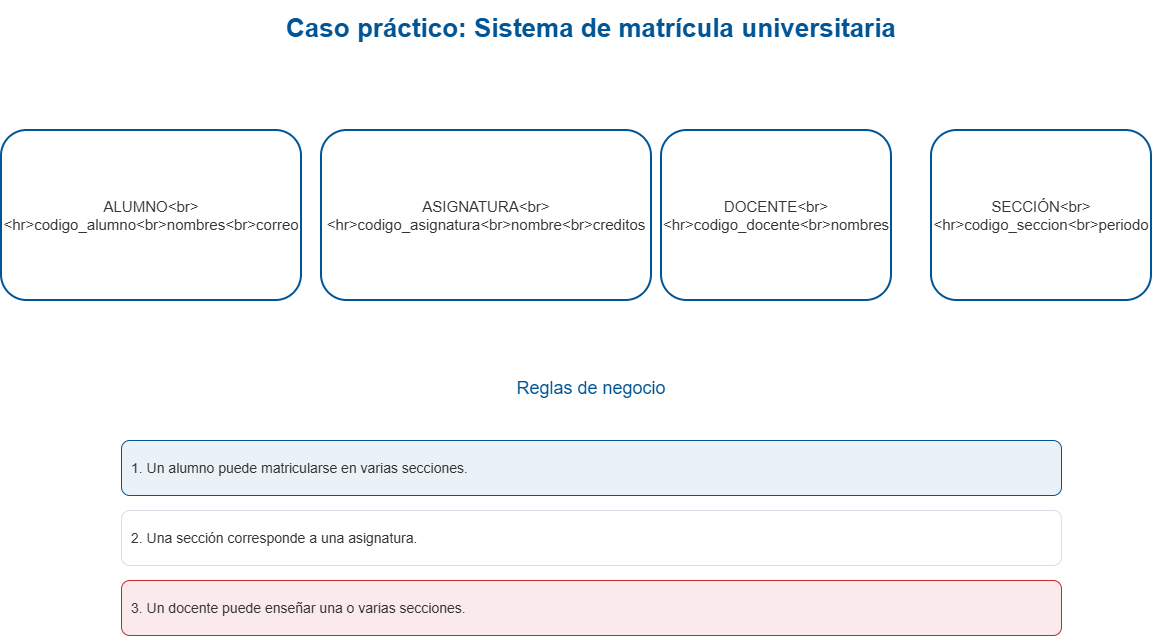

The diagram above was exported from draw.io. Its source (the exported page's mxGraphModel, read from the mxfile embedded in the PNG):
<mxGraphModel dx="1426" dy="841" grid="1" gridSize="10" guides="1" tooltips="1" connect="1" arrows="1" fold="1" page="1" pageScale="1" pageWidth="1200" pageHeight="760" math="0" shadow="0">
  <root>
    <mxCell id="0" />
    <mxCell id="1" parent="0" />
    <mxCell id="t" parent="1" style="text;html=1;align=center;verticalAlign=middle;fontSize=26;fontColor=#005596;fontFamily=Arial;whiteSpace=wrap;" value="&lt;b&gt;Caso práctico: Sistema de matrícula universitaria&lt;/b&gt;" vertex="1">
      <mxGeometry height="55" width="1080" x="60" y="25" as="geometry" />
    </mxCell>
    <mxCell id="c0" parent="1" style="rounded=1;whiteSpace=wrap;html=1;align=center;verticalAlign=middle;fillColor=#FFFFFF;strokeColor=#005596;strokeWidth=2;fontColor=#333333;fontFamily=Arial;fontSize=15;" value="ALUMNO&amp;lt;br&amp;gt;&amp;lt;hr&amp;gt;codigo_alumno&amp;lt;br&amp;gt;nombres&amp;lt;br&amp;gt;correo" vertex="1">
      <mxGeometry height="170" width="300" x="10" y="155" as="geometry" />
    </mxCell>
    <mxCell id="c1" parent="1" style="rounded=1;whiteSpace=wrap;html=1;align=center;verticalAlign=middle;fillColor=#FFFFFF;strokeColor=#005596;strokeWidth=2;fontColor=#333333;fontFamily=Arial;fontSize=15;" value="ASIGNATURA&amp;lt;br&amp;gt;&amp;lt;hr&amp;gt;codigo_asignatura&amp;lt;br&amp;gt;nombre&amp;lt;br&amp;gt;creditos" vertex="1">
      <mxGeometry height="170" width="330" x="330" y="155" as="geometry" />
    </mxCell>
    <mxCell id="c2" parent="1" style="rounded=1;whiteSpace=wrap;html=1;align=center;verticalAlign=middle;fillColor=#FFFFFF;strokeColor=#005596;strokeWidth=2;fontColor=#333333;fontFamily=Arial;fontSize=15;" value="DOCENTE&amp;lt;br&amp;gt;&amp;lt;hr&amp;gt;codigo_docente&amp;lt;br&amp;gt;nombres" vertex="1">
      <mxGeometry height="170" width="230" x="670" y="155" as="geometry" />
    </mxCell>
    <mxCell id="c3" parent="1" style="rounded=1;whiteSpace=wrap;html=1;align=center;verticalAlign=middle;fillColor=#FFFFFF;strokeColor=#005596;strokeWidth=2;fontColor=#333333;fontFamily=Arial;fontSize=15;" value="SECCIÓN&amp;lt;br&amp;gt;&amp;lt;hr&amp;gt;codigo_seccion&amp;lt;br&amp;gt;periodo" vertex="1">
      <mxGeometry height="170" width="220" x="940" y="155" as="geometry" />
    </mxCell>
    <mxCell id="r" parent="1" style="text;html=1;align=center;verticalAlign=middle;fontSize=18;fontColor=#005596;fontFamily=Arial;whiteSpace=wrap;" value="Reglas de negocio" vertex="1">
      <mxGeometry height="45" width="1040" x="80" y="390" as="geometry" />
    </mxCell>
    <mxCell id="r1" parent="1" style="rounded=1;whiteSpace=wrap;html=1;align=left;verticalAlign=middle;spacing=10;fillColor=#EAF2F8;strokeColor=#005596;strokeWidth=1;fontColor=#333333;fontFamily=Arial;fontSize=14;" value="1. Un alumno puede matricularse en varias secciones." vertex="1">
      <mxGeometry height="55" width="940" x="130" y="465" as="geometry" />
    </mxCell>
    <mxCell id="r2" parent="1" style="rounded=1;whiteSpace=wrap;html=1;align=left;verticalAlign=middle;spacing=10;fillColor=#FFFFFF;strokeColor=#D7DEE7;strokeWidth=1;fontColor=#333333;fontFamily=Arial;fontSize=14;" value="2. Una sección corresponde a una asignatura." vertex="1">
      <mxGeometry height="55" width="940" x="130" y="535" as="geometry" />
    </mxCell>
    <mxCell id="r3" parent="1" style="rounded=1;whiteSpace=wrap;html=1;align=left;verticalAlign=middle;spacing=10;fillColor=#FBEAEC;strokeColor=#C9252C;strokeWidth=1;fontColor=#333333;fontFamily=Arial;fontSize=14;" value="3. Un docente puede enseñar una o varias secciones." vertex="1">
      <mxGeometry height="55" width="940" x="130" y="605" as="geometry" />
    </mxCell>
  </root>
</mxGraphModel>